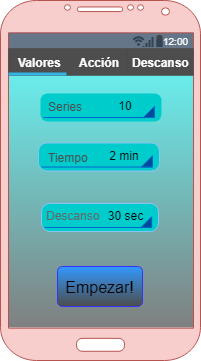

The diagram above was exported from draw.io. Its source (the exported page's mxGraphModel, read from the mxfile embedded in the PNG):
<mxGraphModel dx="1394" dy="766" grid="1" gridSize="1" guides="1" tooltips="1" connect="1" arrows="1" fold="1" page="1" pageScale="1" pageWidth="827" pageHeight="1169" math="0" shadow="0">
  <root>
    <mxCell id="0" />
    <mxCell id="1" parent="0" />
    <mxCell id="SocDPPb6hk3GxLlEY35f-40" value="" style="verticalLabelPosition=bottom;verticalAlign=top;html=1;shadow=0;dashed=0;strokeWidth=1;strokeColor=none;shape=rect;fillColor=#66FFFF;fontFamily=arial;gradientColor=#808080;rounded=0;" parent="1" vertex="1">
      <mxGeometry x="308" y="112" width="185" height="295" as="geometry" />
    </mxCell>
    <mxCell id="ZXJCp4Jp70LOqv5HcUUR-12" value="" style="strokeWidth=1;html=1;shadow=0;dashed=0;shape=mxgraph.android.statusBar;align=center;fillColor=#647687;strokeColor=#314354;fontColor=#ffffff;fontSize=10;" parent="1" vertex="1">
      <mxGeometry x="308" y="112" width="185" height="17" as="geometry" />
    </mxCell>
    <mxCell id="ZXJCp4Jp70LOqv5HcUUR-1" value="" style="verticalLabelPosition=bottom;verticalAlign=top;html=1;shadow=0;dashed=0;strokeWidth=1;shape=mxgraph.android.phone2;fillColor=#f8cecc;strokeColor=#b85450;" parent="1" vertex="1">
      <mxGeometry x="300" y="80" width="200" height="360" as="geometry" />
    </mxCell>
    <mxCell id="tcyQ6s9gpRjKTllCGFMm-1" value="" style="text;html=1;strokeColor=none;fillColor=#00CCCC;align=center;verticalAlign=middle;whiteSpace=wrap;rounded=1;shadow=0;dashed=0;fontFamily=arial;fontSize=12;fontColor=#000000;strokeWidth=1;arcSize=25;" parent="1" vertex="1">
      <mxGeometry x="340" y="173" width="121" height="28" as="geometry" />
    </mxCell>
    <mxCell id="tcyQ6s9gpRjKTllCGFMm-2" value="&lt;div align=&quot;left&quot;&gt;&lt;br&gt;&lt;/div&gt;" style="strokeWidth=1;html=1;shadow=0;dashed=0;shape=mxgraph.android.spinner2;fontStyle=0;fontColor=#666666;align=center;verticalAlign=middle;strokeColor=#0066CC;fillColor=#004C99;" parent="tcyQ6s9gpRjKTllCGFMm-1" vertex="1">
      <mxGeometry x="3.0256410256410255" y="4" width="110.94017094017093" height="20" as="geometry" />
    </mxCell>
    <mxCell id="SiqBquBBjZAmPgWaBUXP-1" value="10" style="text;html=1;strokeColor=none;fillColor=none;align=center;verticalAlign=middle;whiteSpace=wrap;rounded=0;fontFamily=arial;" parent="tcyQ6s9gpRjKTllCGFMm-1" vertex="1">
      <mxGeometry x="65" y="2" width="40" height="20" as="geometry" />
    </mxCell>
    <mxCell id="GNoJ0qaIDX2mZO_14rld-2" value="&lt;div align=&quot;left&quot;&gt;&lt;font face=&quot;arial&quot; color=&quot;#4D4D4D&quot;&gt;Series&lt;/font&gt;&lt;/div&gt;" style="text;html=1;fontFamily=arial;" parent="1" vertex="1">
      <mxGeometry x="346" y="173" width="47" height="20" as="geometry" />
    </mxCell>
    <mxCell id="ymNGjivsBxhW3-dXZQAP-1" value="" style="strokeWidth=1;html=1;shadow=0;dashed=0;shape=mxgraph.android.rect;rounded=1;fillColor=#00CCCC;strokeColor=#88c5f5;fontFamily=arial;arcSize=30;" parent="1" vertex="1">
      <mxGeometry x="338" y="222.5" width="121" height="28" as="geometry" />
    </mxCell>
    <mxCell id="ymNGjivsBxhW3-dXZQAP-2" value="&lt;div align=&quot;left&quot;&gt;&lt;br&gt;&lt;/div&gt;" style="strokeWidth=1;html=1;shadow=0;dashed=0;shape=mxgraph.android.spinner2;fontStyle=0;fontColor=#666666;align=center;verticalAlign=middle;strokeColor=#0066CC;fillColor=#004C99;" parent="ymNGjivsBxhW3-dXZQAP-1" vertex="1">
      <mxGeometry x="3.0256410256410255" y="4" width="110.94017094017093" height="20" as="geometry" />
    </mxCell>
    <mxCell id="SiqBquBBjZAmPgWaBUXP-2" value="2 min" style="text;html=1;strokeColor=none;fillColor=none;align=center;verticalAlign=middle;whiteSpace=wrap;rounded=0;fontFamily=arial;" parent="ymNGjivsBxhW3-dXZQAP-1" vertex="1">
      <mxGeometry x="65.5" y="2" width="40" height="20" as="geometry" />
    </mxCell>
    <mxCell id="ymNGjivsBxhW3-dXZQAP-4" value="&lt;font color=&quot;#4D4D4D&quot;&gt;Tiempo&lt;/font&gt;" style="text;html=1;fontFamily=arial;" parent="1" vertex="1">
      <mxGeometry x="345.5" y="223.5" width="47" height="20" as="geometry" />
    </mxCell>
    <mxCell id="ymNGjivsBxhW3-dXZQAP-5" value="" style="strokeWidth=1;html=1;shadow=0;dashed=0;shape=mxgraph.android.rect;rounded=1;fillColor=#00CCCC;strokeColor=#88c5f5;fontFamily=arial;arcSize=30;" parent="1" vertex="1">
      <mxGeometry x="341" y="283" width="117" height="28" as="geometry" />
    </mxCell>
    <mxCell id="ymNGjivsBxhW3-dXZQAP-6" value="&lt;div align=&quot;left&quot;&gt;&lt;br&gt;&lt;/div&gt;" style="strokeWidth=1;html=1;shadow=0;dashed=0;shape=mxgraph.android.spinner2;fontStyle=0;fontColor=#666666;align=center;verticalAlign=middle;strokeColor=#0066CC;fillColor=#004C99;" parent="ymNGjivsBxhW3-dXZQAP-5" vertex="1">
      <mxGeometry x="2.925619834710744" y="4" width="107.27272727272727" height="20" as="geometry" />
    </mxCell>
    <mxCell id="SiqBquBBjZAmPgWaBUXP-3" value="30 sec" style="text;html=1;strokeColor=none;fillColor=none;align=center;verticalAlign=middle;whiteSpace=wrap;rounded=0;fontFamily=arial;" parent="ymNGjivsBxhW3-dXZQAP-5" vertex="1">
      <mxGeometry x="64.30165289256199" y="2" width="38.67768595041322" height="20" as="geometry" />
    </mxCell>
    <mxCell id="ymNGjivsBxhW3-dXZQAP-8" value="&lt;font color=&quot;#666666&quot;&gt;Descanso&lt;/font&gt;" style="text;html=1;fontFamily=arial;" parent="1" vertex="1">
      <mxGeometry x="344" y="282" width="47" height="20" as="geometry" />
    </mxCell>
    <mxCell id="2kODATRiaMJrN1Kh5Pe5-2" value="&lt;font face=&quot;arial&quot;&gt;Empezar!&lt;/font&gt;" style="html=1;shadow=0;dashed=0;shape=mxgraph.bootstrap.rrect;rSize=5;strokeColor=#3333FF;fillColor=#3399FF;align=center;fontSize=16;whiteSpace=wrap;rounded=1;gradientColor=#4D4D4D;" parent="1" vertex="1">
      <mxGeometry x="357" y="346" width="85" height="40" as="geometry" />
    </mxCell>
    <mxCell id="jBQfD7vOtpbiLKGKn4lo-1" value="" style="strokeWidth=1;html=1;shadow=0;dashed=0;shape=mxgraph.android.rrect;rSize=0;fillColor=#444444;strokeColor=none;fontFamily=Garamond;" parent="1" vertex="1">
      <mxGeometry x="308" y="128" width="185" height="27" as="geometry" />
    </mxCell>
    <mxCell id="jBQfD7vOtpbiLKGKn4lo-2" value="Valores" style="strokeWidth=1;html=1;shadow=0;dashed=0;shape=mxgraph.android.rrect;rSize=0;fontStyle=1;fillColor=#4D4D4D;strokeColor=none;fontColor=#ffffff;fontFamily=arial;" parent="jBQfD7vOtpbiLKGKn4lo-1" vertex="1">
      <mxGeometry width="63" height="27" as="geometry" />
    </mxCell>
    <mxCell id="jBQfD7vOtpbiLKGKn4lo-3" value="" style="strokeWidth=1;html=1;shadow=0;dashed=0;shape=mxgraph.android.anchor;fontStyle=1;fontColor=#ffffff;fontFamily=arial;" parent="jBQfD7vOtpbiLKGKn4lo-1" vertex="1">
      <mxGeometry width="46.249999999999986" height="21.378299120234605" as="geometry" />
    </mxCell>
    <mxCell id="jBQfD7vOtpbiLKGKn4lo-4" value="&lt;div&gt;Acción&lt;/div&gt;" style="strokeWidth=1;html=1;shadow=0;dashed=0;shape=mxgraph.android.rrect;rSize=0;fontStyle=1;fillColor=#4D4D4D;strokeColor=none;fontColor=#ffffff;fontFamily=arial;" parent="jBQfD7vOtpbiLKGKn4lo-1" vertex="1">
      <mxGeometry x="62" width="57" height="27" as="geometry" />
    </mxCell>
    <mxCell id="jBQfD7vOtpbiLKGKn4lo-6" value="" style="strokeWidth=1;html=1;shadow=0;dashed=0;shape=mxgraph.android.anchor;fontStyle=1;fontColor=#ffffff;" parent="jBQfD7vOtpbiLKGKn4lo-1" vertex="1">
      <mxGeometry x="92.49999999999997" width="46.249999999999986" height="21.378299120234605" as="geometry" />
    </mxCell>
    <mxCell id="jBQfD7vOtpbiLKGKn4lo-7" value="" style="strokeWidth=1;html=1;shadow=0;dashed=0;shape=mxgraph.android.anchor;fontStyle=1;fontColor=#ffffff;" parent="jBQfD7vOtpbiLKGKn4lo-1" vertex="1">
      <mxGeometry x="138.75" width="46.249999999999986" height="21.378299120234605" as="geometry" />
    </mxCell>
    <mxCell id="jBQfD7vOtpbiLKGKn4lo-8" value="Descanso" style="strokeWidth=1;html=1;shadow=0;dashed=0;shape=mxgraph.android.rrect;rSize=0;fontStyle=1;fillColor=#4D4D4D;strokeColor=none;fontColor=#ffffff;fontFamily=arial;" parent="jBQfD7vOtpbiLKGKn4lo-1" vertex="1">
      <mxGeometry x="119" width="66" height="27" as="geometry" />
    </mxCell>
    <mxCell id="jBQfD7vOtpbiLKGKn4lo-5" value="" style="strokeWidth=1;html=1;shadow=0;dashed=0;shape=mxgraph.android.rrect;rSize=0;fillColor=#33b5e5;strokeColor=none;" parent="jBQfD7vOtpbiLKGKn4lo-1" vertex="1">
      <mxGeometry y="24" width="58" height="3" as="geometry" />
    </mxCell>
  </root>
</mxGraphModel>